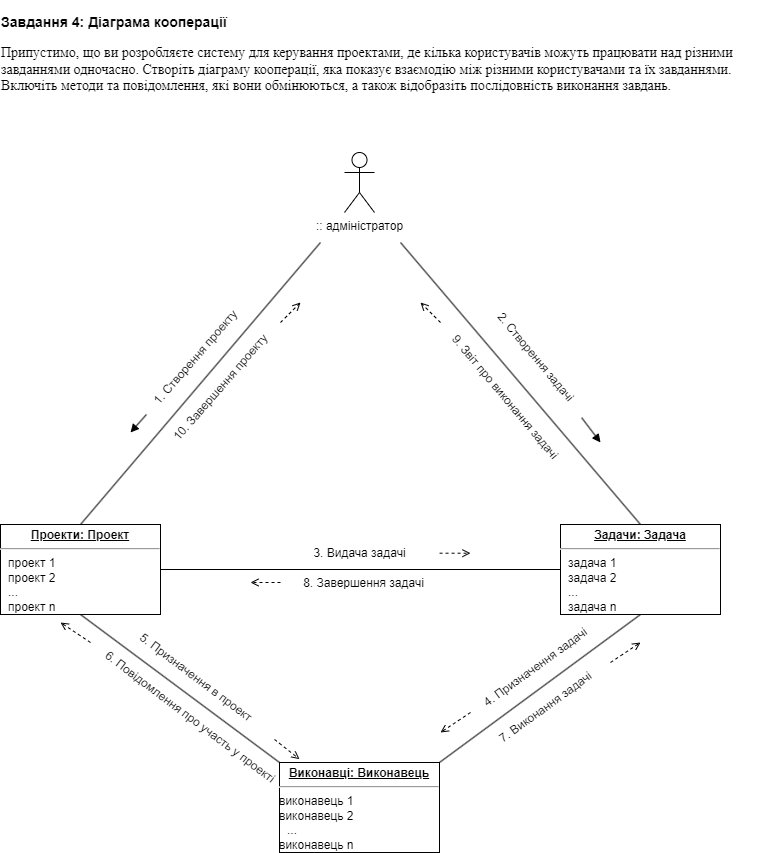

The diagram above was exported from draw.io. Its source (the exported page's mxGraphModel, read from the mxfile embedded in the PNG):
<mxGraphModel dx="875" dy="2747" grid="1" gridSize="10" guides="1" tooltips="1" connect="1" arrows="1" fold="1" page="1" pageScale="1" pageWidth="827" pageHeight="1169" math="0" shadow="0">
  <root>
    <mxCell id="0" />
    <mxCell id="1" parent="0" />
    <mxCell id="8qdWyZJi0EtnmuaBW1Ev-20" value="5. Призначення в проект" style="text;html=1;strokeColor=none;fillColor=none;align=center;verticalAlign=middle;whiteSpace=wrap;rounded=0;rotation=37;" vertex="1" parent="1">
      <mxGeometry x="135.5" y="-1660" width="200" height="30" as="geometry" />
    </mxCell>
    <mxCell id="8qdWyZJi0EtnmuaBW1Ev-15" value="2. Створення задачі" style="text;html=1;strokeColor=none;fillColor=none;align=center;verticalAlign=middle;whiteSpace=wrap;rounded=0;rotation=50;" vertex="1" parent="1">
      <mxGeometry x="500" y="-1980" width="151" height="30" as="geometry" />
    </mxCell>
    <mxCell id="8qdWyZJi0EtnmuaBW1Ev-16" value="4. Призначення задачі" style="text;html=1;strokeColor=none;fillColor=none;align=center;verticalAlign=middle;whiteSpace=wrap;rounded=0;rotation=324;" vertex="1" parent="1">
      <mxGeometry x="500" y="-1670" width="151" height="30" as="geometry" />
    </mxCell>
    <mxCell id="8qdWyZJi0EtnmuaBW1Ev-23" value="9. Звіт про виконання задачі" style="text;html=1;strokeColor=none;fillColor=none;align=center;verticalAlign=middle;whiteSpace=wrap;rounded=0;rotation=50;" vertex="1" parent="1">
      <mxGeometry x="450" y="-1940" width="190" height="30" as="geometry" />
    </mxCell>
    <mxCell id="8qdWyZJi0EtnmuaBW1Ev-13" value="1. Створення проекту" style="text;html=1;strokeColor=none;fillColor=none;align=center;verticalAlign=middle;whiteSpace=wrap;rounded=0;rotation=311;" vertex="1" parent="1">
      <mxGeometry x="160" y="-1980" width="151" height="30" as="geometry" />
    </mxCell>
    <mxCell id="nKMadCMY5hEyz9ydDWpC-1" value="&lt;p style=&quot;text-align: left; font-size: 14px;&quot; class=&quot;MsoNormal&quot;&gt;&lt;b&gt;Завдання 4: Діаграма кооперації&lt;/b&gt;&lt;/p&gt;&lt;font style=&quot;font-size: 14px;&quot;&gt;&lt;span style=&quot;background-color: initial; font-family: &amp;quot;Times New Roman&amp;quot;, &amp;quot;serif&amp;quot;;&quot;&gt;&lt;div style=&quot;text-align: left;&quot;&gt;Припустимо, що ви розробляєте систему для&amp;nbsp;керування проектами, де кілька користувачів можуть працювати над різними&lt;br&gt;завданнями одночасно. Створіть діаграму кооперації, яка показує взаємодію між&amp;nbsp;різними користувачами та їх завданнями. Включіть методи та повідомлення, які&amp;nbsp;вони обмінюються, а також відобразіть послідовність виконання завдань.&lt;br&gt;&lt;/div&gt;&lt;/span&gt;&lt;/font&gt;" style="text;html=1;strokeColor=none;fillColor=none;align=center;verticalAlign=middle;whiteSpace=wrap;rounded=0;" parent="1" vertex="1">
      <mxGeometry x="40" y="-2320" width="770" height="90" as="geometry" />
    </mxCell>
    <mxCell id="nKMadCMY5hEyz9ydDWpC-2" value=":: адміністратор" style="shape=umlActor;verticalLabelPosition=bottom;verticalAlign=top;html=1;outlineConnect=0;" parent="1" vertex="1">
      <mxGeometry x="384" y="-2170" width="30" height="60" as="geometry" />
    </mxCell>
    <mxCell id="8qdWyZJi0EtnmuaBW1Ev-6" style="rounded=0;orthogonalLoop=1;jettySize=auto;html=1;entryX=0.5;entryY=0;entryDx=0;entryDy=0;endArrow=none;endFill=0;" edge="1" parent="1" target="8qdWyZJi0EtnmuaBW1Ev-2">
      <mxGeometry relative="1" as="geometry">
        <mxPoint x="440" y="-2080" as="sourcePoint" />
      </mxGeometry>
    </mxCell>
    <mxCell id="8qdWyZJi0EtnmuaBW1Ev-7" style="rounded=0;orthogonalLoop=1;jettySize=auto;html=1;entryX=0.5;entryY=0;entryDx=0;entryDy=0;endArrow=none;endFill=0;" edge="1" parent="1" target="8qdWyZJi0EtnmuaBW1Ev-1">
      <mxGeometry relative="1" as="geometry">
        <mxPoint x="360" y="-2080" as="sourcePoint" />
        <mxPoint x="200" y="-1796" as="targetPoint" />
      </mxGeometry>
    </mxCell>
    <mxCell id="8qdWyZJi0EtnmuaBW1Ev-8" style="rounded=0;orthogonalLoop=1;jettySize=auto;html=1;exitX=0.5;exitY=1;exitDx=0;exitDy=0;entryX=0;entryY=0;entryDx=0;entryDy=0;endArrow=none;endFill=0;" edge="1" parent="1" source="8qdWyZJi0EtnmuaBW1Ev-1" target="8qdWyZJi0EtnmuaBW1Ev-3">
      <mxGeometry relative="1" as="geometry" />
    </mxCell>
    <mxCell id="8qdWyZJi0EtnmuaBW1Ev-1" value="&lt;p style=&quot;margin:0px;margin-top:4px;text-align:center;text-decoration:underline;&quot;&gt;&lt;b&gt;Проекти: Проект&lt;/b&gt;&lt;/p&gt;&lt;hr&gt;&lt;p style=&quot;margin:0px;margin-left:8px;&quot;&gt;проект 1&lt;/p&gt;&lt;p style=&quot;margin:0px;margin-left:8px;&quot;&gt;проект 2&lt;/p&gt;&lt;p style=&quot;margin:0px;margin-left:8px;&quot;&gt;...&lt;/p&gt;&lt;p style=&quot;margin:0px;margin-left:8px;&quot;&gt;проект n&lt;/p&gt;" style="verticalAlign=top;align=left;overflow=fill;fontSize=12;fontFamily=Helvetica;html=1;whiteSpace=wrap;" vertex="1" parent="1">
      <mxGeometry x="40" y="-1798" width="160" height="90" as="geometry" />
    </mxCell>
    <mxCell id="8qdWyZJi0EtnmuaBW1Ev-9" style="rounded=0;orthogonalLoop=1;jettySize=auto;html=1;exitX=0.5;exitY=1;exitDx=0;exitDy=0;entryX=1;entryY=0;entryDx=0;entryDy=0;endArrow=none;endFill=0;" edge="1" parent="1" source="8qdWyZJi0EtnmuaBW1Ev-2" target="8qdWyZJi0EtnmuaBW1Ev-3">
      <mxGeometry relative="1" as="geometry" />
    </mxCell>
    <mxCell id="8qdWyZJi0EtnmuaBW1Ev-2" value="&lt;p style=&quot;margin:0px;margin-top:4px;text-align:center;text-decoration:underline;&quot;&gt;&lt;b&gt;Задачи: Задача&lt;/b&gt;&lt;/p&gt;&lt;hr&gt;&lt;p style=&quot;margin:0px;margin-left:8px;&quot;&gt;задача 1&lt;/p&gt;&lt;p style=&quot;margin:0px;margin-left:8px;&quot;&gt;задача 2&lt;/p&gt;&lt;p style=&quot;margin:0px;margin-left:8px;&quot;&gt;...&lt;/p&gt;&lt;p style=&quot;margin:0px;margin-left:8px;&quot;&gt;задача n&lt;/p&gt;" style="verticalAlign=top;align=left;overflow=fill;fontSize=12;fontFamily=Helvetica;html=1;whiteSpace=wrap;" vertex="1" parent="1">
      <mxGeometry x="600" y="-1798" width="160" height="90" as="geometry" />
    </mxCell>
    <mxCell id="8qdWyZJi0EtnmuaBW1Ev-3" value="&lt;p style=&quot;margin:0px;margin-top:4px;text-align:center;text-decoration:underline;&quot;&gt;&lt;b&gt;Виконавці: Виконавець&lt;/b&gt;&lt;/p&gt;&lt;hr&gt;&lt;span style=&quot;border-color: var(--border-color); text-align: center;&quot;&gt;виконавець&amp;nbsp;&lt;span style=&quot;background-color: initial; text-align: left;&quot;&gt;1&lt;/span&gt;&lt;br&gt;&lt;/span&gt;&lt;span style=&quot;border-color: var(--border-color); text-align: center;&quot;&gt;виконавець&amp;nbsp;&lt;span style=&quot;background-color: initial; text-align: left;&quot;&gt;2&lt;/span&gt;&lt;br&gt;&lt;/span&gt;&lt;p style=&quot;margin:0px;margin-left:8px;&quot;&gt;...&lt;/p&gt;&lt;span style=&quot;border-color: var(--border-color); text-align: center;&quot;&gt;виконавець&amp;nbsp;&lt;span style=&quot;background-color: initial; text-align: left;&quot;&gt;n&lt;/span&gt;&lt;br&gt;&lt;/span&gt;" style="verticalAlign=top;align=left;overflow=fill;fontSize=12;fontFamily=Helvetica;html=1;whiteSpace=wrap;" vertex="1" parent="1">
      <mxGeometry x="319" y="-1560" width="160" height="90" as="geometry" />
    </mxCell>
    <mxCell id="8qdWyZJi0EtnmuaBW1Ev-12" value="" style="endArrow=block;html=1;rounded=0;endFill=1;exitX=0;exitY=0.5;exitDx=0;exitDy=0;" edge="1" parent="1" source="8qdWyZJi0EtnmuaBW1Ev-13">
      <mxGeometry width="50" height="50" relative="1" as="geometry">
        <mxPoint x="184.96999999999997" y="-1920" as="sourcePoint" />
        <mxPoint x="170" y="-1890" as="targetPoint" />
      </mxGeometry>
    </mxCell>
    <mxCell id="8qdWyZJi0EtnmuaBW1Ev-17" style="rounded=0;orthogonalLoop=1;jettySize=auto;html=1;entryX=0;entryY=0.5;entryDx=0;entryDy=0;endArrow=none;endFill=0;exitX=1;exitY=0.5;exitDx=0;exitDy=0;" edge="1" parent="1" source="8qdWyZJi0EtnmuaBW1Ev-1" target="8qdWyZJi0EtnmuaBW1Ev-2">
      <mxGeometry relative="1" as="geometry">
        <mxPoint x="294" y="-1960" as="sourcePoint" />
        <mxPoint x="534" y="-1678" as="targetPoint" />
      </mxGeometry>
    </mxCell>
    <mxCell id="8qdWyZJi0EtnmuaBW1Ev-18" value="3. Видача задачі" style="text;html=1;strokeColor=none;fillColor=none;align=center;verticalAlign=middle;whiteSpace=wrap;rounded=0;rotation=0;" vertex="1" parent="1">
      <mxGeometry x="323.5" y="-1784" width="151" height="30" as="geometry" />
    </mxCell>
    <mxCell id="8qdWyZJi0EtnmuaBW1Ev-19" value="7. Виконання задачі" style="text;html=1;strokeColor=none;fillColor=none;align=center;verticalAlign=middle;whiteSpace=wrap;rounded=0;rotation=324;" vertex="1" parent="1">
      <mxGeometry x="510" y="-1630" width="151" height="30" as="geometry" />
    </mxCell>
    <mxCell id="8qdWyZJi0EtnmuaBW1Ev-21" value="6. Повідомлення про участь у проекті" style="text;html=1;strokeColor=none;fillColor=none;align=center;verticalAlign=middle;whiteSpace=wrap;rounded=0;rotation=37;" vertex="1" parent="1">
      <mxGeometry x="110" y="-1620" width="240" height="30" as="geometry" />
    </mxCell>
    <mxCell id="8qdWyZJi0EtnmuaBW1Ev-22" value="8. Завершення задачі" style="text;html=1;strokeColor=none;fillColor=none;align=center;verticalAlign=middle;whiteSpace=wrap;rounded=0;rotation=0;" vertex="1" parent="1">
      <mxGeometry x="328" y="-1754" width="151" height="30" as="geometry" />
    </mxCell>
    <mxCell id="8qdWyZJi0EtnmuaBW1Ev-24" value="10. Завершення проекту" style="text;html=1;strokeColor=none;fillColor=none;align=center;verticalAlign=middle;whiteSpace=wrap;rounded=0;rotation=311;" vertex="1" parent="1">
      <mxGeometry x="184.97" y="-1950" width="151" height="30" as="geometry" />
    </mxCell>
    <mxCell id="8qdWyZJi0EtnmuaBW1Ev-25" value="" style="endArrow=block;html=1;rounded=0;endFill=1;" edge="1" parent="1" source="8qdWyZJi0EtnmuaBW1Ev-15">
      <mxGeometry width="50" height="50" relative="1" as="geometry">
        <mxPoint x="620" y="-1910" as="sourcePoint" />
        <mxPoint x="640" y="-1880" as="targetPoint" />
      </mxGeometry>
    </mxCell>
    <mxCell id="8qdWyZJi0EtnmuaBW1Ev-27" value="" style="endArrow=open;html=1;rounded=0;endFill=0;dashed=1;" edge="1" parent="1">
      <mxGeometry width="50" height="50" relative="1" as="geometry">
        <mxPoint x="480" y="-2000" as="sourcePoint" />
        <mxPoint x="460" y="-2020" as="targetPoint" />
      </mxGeometry>
    </mxCell>
    <mxCell id="8qdWyZJi0EtnmuaBW1Ev-28" value="" style="endArrow=open;html=1;rounded=0;endFill=0;dashed=1;" edge="1" parent="1">
      <mxGeometry width="50" height="50" relative="1" as="geometry">
        <mxPoint x="320" y="-2000" as="sourcePoint" />
        <mxPoint x="340" y="-2020" as="targetPoint" />
      </mxGeometry>
    </mxCell>
    <mxCell id="8qdWyZJi0EtnmuaBW1Ev-29" value="" style="endArrow=open;html=1;rounded=0;endFill=0;dashed=1;" edge="1" parent="1">
      <mxGeometry width="50" height="50" relative="1" as="geometry">
        <mxPoint x="479.07142857142753" y="-1769.29" as="sourcePoint" />
        <mxPoint x="510" y="-1769.29" as="targetPoint" />
      </mxGeometry>
    </mxCell>
    <mxCell id="8qdWyZJi0EtnmuaBW1Ev-30" value="" style="endArrow=open;html=1;rounded=0;endFill=0;dashed=1;" edge="1" parent="1">
      <mxGeometry width="50" height="50" relative="1" as="geometry">
        <mxPoint x="320" y="-1740" as="sourcePoint" />
        <mxPoint x="290" y="-1740" as="targetPoint" />
      </mxGeometry>
    </mxCell>
    <mxCell id="8qdWyZJi0EtnmuaBW1Ev-32" value="" style="endArrow=open;html=1;rounded=0;endFill=0;dashed=1;" edge="1" parent="1">
      <mxGeometry width="50" height="50" relative="1" as="geometry">
        <mxPoint x="130" y="-1680" as="sourcePoint" />
        <mxPoint x="100" y="-1700" as="targetPoint" />
      </mxGeometry>
    </mxCell>
    <mxCell id="8qdWyZJi0EtnmuaBW1Ev-34" value="" style="endArrow=open;html=1;rounded=0;endFill=0;dashed=1;" edge="1" parent="1">
      <mxGeometry width="50" height="50" relative="1" as="geometry">
        <mxPoint x="510" y="-1610" as="sourcePoint" />
        <mxPoint x="480" y="-1590" as="targetPoint" />
      </mxGeometry>
    </mxCell>
    <mxCell id="8qdWyZJi0EtnmuaBW1Ev-35" value="" style="endArrow=open;html=1;rounded=0;endFill=0;dashed=1;" edge="1" parent="1">
      <mxGeometry width="50" height="50" relative="1" as="geometry">
        <mxPoint x="650" y="-1660" as="sourcePoint" />
        <mxPoint x="680" y="-1680" as="targetPoint" />
      </mxGeometry>
    </mxCell>
    <mxCell id="8qdWyZJi0EtnmuaBW1Ev-31" value="" style="endArrow=open;html=1;rounded=0;endFill=0;entryX=0.125;entryY=-0.037;entryDx=0;entryDy=0;entryPerimeter=0;dashed=1;" edge="1" parent="1" source="8qdWyZJi0EtnmuaBW1Ev-20" target="8qdWyZJi0EtnmuaBW1Ev-3">
      <mxGeometry width="50" height="50" relative="1" as="geometry">
        <mxPoint x="319" y="-1600" as="sourcePoint" />
        <mxPoint x="330" y="-1570" as="targetPoint" />
      </mxGeometry>
    </mxCell>
  </root>
</mxGraphModel>